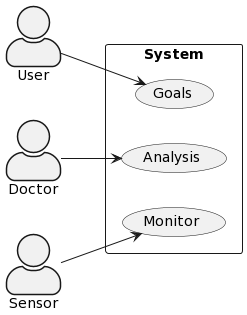

The diagram above was rendered by PlantUML. Its source (embedded in the PNG):
@startuml
skinparam actorStyle awesome
left to right direction
actor User
actor Doctor
actor Sensor
rectangle System {
  usecase "Monitor" as monitor
  usecase "Goals" as Goals
  usecase "Analysis" as External
}

Sensor --> monitor
User --> Goals
Doctor --> External
@enduml